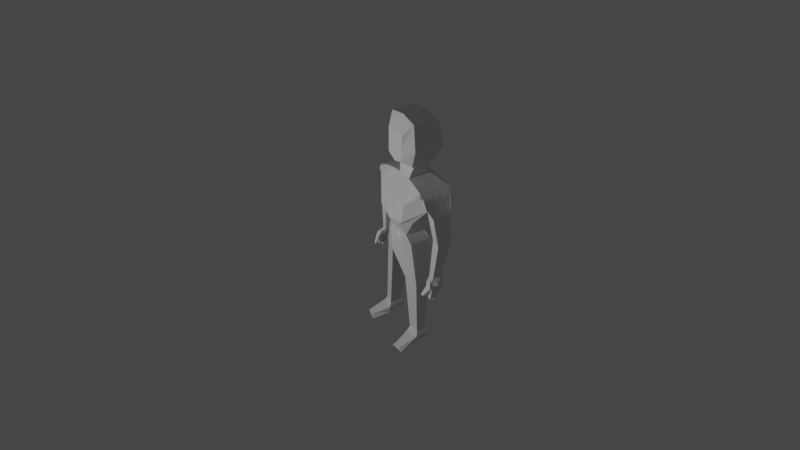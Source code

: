 # Source: base-model.blend  (saved by Blender 3.2.14; exported with 4.5.12 LTS)
import bpy
from mathutils import Matrix  # noqa: F401  (used for matrix-valued properties, if any)

bpy.ops.wm.read_factory_settings(use_empty=True)
scene = bpy.context.scene
scene.name = 'Scene'

# ---- collections
col_collection = bpy.data.collections.new('Collection'); scene.collection.children.link(col_collection)

# ---- materials (node trees are filled in below, after node groups)
mat_material = bpy.data.materials.new('Material')
mat_material.alpha_threshold = 0.0
mat_material.use_transparent_shadow = False
mat_material.line_color = (0.0, 0.0, 0.0, 1.0)

# ---- material node trees
mat_material.use_nodes = True; mat_material.node_tree.nodes.clear()
_N = mat_material.node_tree.nodes; _L = mat_material.node_tree.links
n0 = _N.new('ShaderNodeOutputMaterial'); n0.name = 'Material Output'; n0.location = (300, 300)
n1 = _N.new('ShaderNodeBsdfPrincipled'); n1.name = 'Principled BSDF'; n1.location = (10, 300)
n1.distribution = 'GGX'
n1.subsurface_method = 'RANDOM_WALK_SKIN'
n1.inputs[2].default_value = 0.4
n1.inputs[3].default_value = 1.45
n1.inputs[27].default_value = (0.0, 0.0, 0.0, 1.0)
n1.inputs[28].default_value = 1.0
_L.new(n1.outputs[0], n0.inputs[0])
n0.is_active_output = True

# ---- world
world_world = bpy.data.worlds.new('World'); scene.world = world_world
world_world.use_nodes = True; world_world.node_tree.nodes.clear()
_N = world_world.node_tree.nodes; _L = world_world.node_tree.links
n0 = _N.new('ShaderNodeOutputWorld'); n0.name = 'World Output'; n0.location = (300, 300)
n1 = _N.new('ShaderNodeBackground'); n1.name = 'Background'; n1.location = (10, 300)
n1.inputs[0].default_value = (0.05088, 0.05088, 0.05088, 1.0)
_L.new(n1.outputs[0], n0.inputs[0])
n0.is_active_output = True
world_world.color = (0.05088, 0.05088, 0.05088)
world_world.use_sun_shadow = False
world_world.sun_shadow_jitter_overblur = 0.0

# ---- cameras
cam_camera = bpy.data.cameras.new('Camera')
cam_camera.clip_end = 100.0
cam_camera.lens = 21.0
cam_camera.ortho_scale = 7.314

# ---- lights
light_light = bpy.data.lights.new('Light', 'POINT')
light_light.transmission_factor = 0.0
light_light.energy = 1000.0
light_light.shadow_soft_size = 0.1
light_light.shadow_maximum_resolution = 0.006
light_light.use_absolute_resolution = True

# ---- meshes
me_cube = bpy.data.meshes.new('Cube')
me_cube.from_pydata([(0.687, 0.1893, 0.3121), (0.7413, -0.3613, 0.2678), (0.0, -0.4553, 0.3902), (0.3914, 0.1926, -0.9997), (0.3926, -0.2558, -0.9949), (0.0, 0.3661, -1.312), (0.0, -0.471, -1.278), (0.5452, 0.1278, -2.021), (0.5374, -0.1935, -2.016), (0.2556, 0.2017, -2.034), (0.2564, -0.2439, -2.034), (0.6725, 0.1163, -3.722), (0.6725, -0.1554, -3.722), (0.388, 0.1708, -3.726), (0.388, -0.2098, -3.726), (0.6941, 0.09351, 0.02768), (0.0, -0.4903, -0.4136), (0.709, -0.2933, 0.03339), (0.0, 0.3899, -0.3598), (0.7702, 0.1893, 0.1683), (0.7816, -0.3837, 0.1745), (0.8785, 0.09351, -0.03078), (0.8852, -0.2887, -0.03089), (0.8209, 0.02187, -1.569), (0.8052, -0.1571, -1.542), (0.9247, 0.01096, -1.58), (0.9488, -0.1568, -1.565), (0.901, 0.08766, -1.759), (0.858, -0.2529, -1.739), (1.015, 0.08548, -1.765), (0.9303, -0.2537, -1.784), (0.6753, 0.1163, -3.909), (0.6753, -0.1554, -3.909), (0.3908, 0.1708, -3.913), (0.3908, -0.2098, -3.913), (0.6526, 0.5834, -3.813), (0.5098, 0.6107, -3.815), (0.7262, 0.5699, -3.908), (0.4417, 0.6243, -3.912), (0.6084, -0.4347, 0.3429), (0.1946, 0.3146, -0.9038), (0.2003, -0.3684, -0.9007), (0.4153, 0.1698, -2.035), (0.4163, -0.2121, -2.035), (0.5303, 0.1436, -3.724), (0.5303, -0.1826, -3.724), (0.3531, 0.4103, -0.3282), (0.533, 0.1436, -3.911), (0.533, -0.1826, -3.911), (0.5812, 0.5971, -3.814), (0.584, 0.5971, -3.91), (0.2124, -0.4454, 0.3824), (0.07153, 0.3431, -0.9193), (0.3354, 0.1858, -2.035), (0.4592, 0.1572, -3.725), (0.08706, -0.4556, -0.3964), (0.4619, 0.1572, -3.912), (0.5455, 0.6039, -3.815), (0.5129, 0.6107, -3.911), (0.07682, -0.3969, -0.9164), (0.3363, -0.228, -2.034), (0.4592, -0.1962, -3.725), (0.07153, 0.4296, -0.3823), (0.4619, -0.1962, -3.912), (0.6304, -0.1259, -3.592), (0.6304, 0.08682, -3.592), (0.4077, 0.1294, -3.595), (0.4077, -0.1685, -3.595), (0.519, -0.1472, -3.594), (0.519, 0.1081, -3.594), (0.4633, 0.1188, -3.595), (0.4633, -0.1578, -3.595), (0.2734, 0.241, -0.7848), (0.4222, 0.2043, -0.3918), (0.3217, -0.1658, -0.784), (0.4601, -0.3578, -0.3713), (0.0, 0.4164, -0.453), (0.0, 0.3151, -0.7187), (0.0, -0.218, -0.7557), (0.1342, 0.2721, -0.7762), (0.2449, 0.377, -0.4621), (0.1861, -0.4332, -0.3368), (0.1313, -0.1913, -0.7822), (0.07153, 0.4058, -0.51), (0.07153, 0.2778, -0.7658), (0.03978, -0.2047, -0.7719), (0.0, -0.294, 0.4314), (0.3455, -0.3505, 0.4252), (0.336, 0.238, 0.3284), (0.1441, -0.2898, 0.4278), (0.1434, 0.1379, 0.426), (0.0, 0.1999, 0.719), (0.0, -0.3982, 0.8137), (0.0, -0.5327, 1.126), (0.3188, -0.2586, 0.8121), (0.3192, 0.1999, 0.8123), (0.3892, -0.393, 1.126), (0.3892, 0.1999, 1.126), (0.0, -0.4725, 1.401), (0.0, 0.1999, 1.674), (0.3172, -0.338, 1.476), (0.3172, 0.1999, 1.609), (0.0, 0.3491, 0.8226), (0.0, 0.3491, 1.134), (0.1946, 0.3491, 0.917), (0.1946, 0.3491, 1.134), (0.0, 0.3491, 1.408), (0.1946, 0.3491, 1.408), (0.0, 0.08579, 0.6818), (0.2098, -0.2268, 0.6786), (0.2096, 0.08579, 0.6785), (0.0, -0.2695, 0.6819), (0.9415, 0.09925, -1.634), (0.8589, 0.1131, -1.616), (0.936, -0.2468, -1.676), (0.8515, -0.2489, -1.628), (0.9881, 0.02904, -1.727), (0.8729, 0.03281, -1.722), (0.8724, -0.06863, -1.725), (0.8425, -0.1696, -1.726), (0.8901, 0.134, -1.72), (0.8296, -0.2709, -1.727), (0.9413, -0.2732, -1.763), (1.0, 0.1298, -1.723), (1.01, -0.2795, -0.6489), (0.7985, -0.2718, -0.6202), (0.8189, 0.007735, -0.6106), (0.9932, 0.01646, -0.6545), (0.696, 0.05168, 0.2986), (0.7081, -0.08597, 0.2867), (0.7232, -0.2236, 0.2765), (0.0, 0.1568, -1.307), (0.0, -0.05243, -1.299), (0.0, -0.2617, -1.29), (0.3865, -0.1437, -0.9992), (0.3841, -0.03161, -1.002), (0.3858, 0.08051, -1.002), (0.2544, 0.0903, -2.035), (0.2541, -0.02111, -2.035), (0.2548, -0.1325, -2.034), (0.5381, -0.1132, -2.018), (0.5396, -0.03284, -2.019), (0.5419, 0.04748, -2.02), (0.388, 0.07563, -3.726), (0.388, -0.01952, -3.726), (0.388, -0.1147, -3.726), (0.6725, -0.08746, -3.722), (0.6725, -0.01952, -3.722), (0.6725, 0.04841, -3.722), (0.6953, 0.03089, 0.02915), (0.6982, -0.1005, 0.03059), (0.7028, -0.2318, 0.032), (0.7674, 0.04607, 0.1668), (0.7685, -0.0972, 0.1674), (0.7734, -0.2405, 0.17), (0.8777, -0.002041, -0.03076), (0.8786, -0.09759, -0.03078), (0.8811, -0.1931, -0.03082), (0.9302, -0.03098, -1.576), (0.936, -0.07292, -1.573), (0.8979, 0.01759, -1.738), (0.9083, -0.07151, -1.74), (0.8856, -0.1681, -1.739), (0.9894, 0.01613, -1.746), (0.9666, -0.07224, -1.748), (0.947, -0.1687, -1.751), (0.3908, 0.07563, -3.913), (0.3908, -0.01952, -3.913), (0.3908, -0.1147, -3.913), (0.6753, -0.08746, -3.909), (0.6753, -0.01952, -3.909), (0.6753, 0.04841, -3.909), (0.533, 0.06202, -3.911), (0.533, -0.01952, -3.911), (0.533, -0.1011, -3.911), (0.5666, -0.02964, 0.3542), (0.5848, -0.2322, 0.3471), (0.4619, 0.06882, -3.912), (0.4619, -0.01952, -3.912), (0.4619, -0.1079, -3.912), (0.4077, 0.05495, -3.595), (0.4077, -0.01952, -3.595), (0.4077, -0.094, -3.595), (0.6304, -0.0727, -3.592), (0.6304, -0.01952, -3.592), (0.6304, 0.03365, -3.592), (0.3033, -0.0641, -0.7902), (0.2894, 0.03761, -0.7921), (0.2795, 0.1393, -0.7902), (0.4235, 0.0638, -0.3911), (0.4304, -0.07674, -0.3874), (0.4428, -0.2173, -0.3807), (0.3336, 0.1649, 0.4285), (0.3344, -0.006912, 0.4257), (0.3384, -0.1787, 0.4246), (0.3892, -0.2448, 1.126), (0.3892, -0.09655, 1.126), (0.3892, 0.05169, 1.126), (0.3183, -0.1439, 0.8118), (0.3182, -0.02932, 0.8118), (0.3185, 0.0853, 0.8119), (0.142, 0.03099, 0.4256), (0.1417, -0.07594, 0.4258), (0.1424, -0.1829, 0.4265), (0.0, -0.3649, 1.549), (0.0, -0.1664, 1.674), (0.0, 0.01677, 1.674), (0.3172, -0.2509, 1.596), (0.3172, -0.09655, 1.609), (0.3172, 0.05169, 1.609), (0.2093, -0.1486, 0.6783), (0.2091, -0.07048, 0.6782), (0.2092, 0.007653, 0.6783), (0.9746, -0.1492, -2.058), (0.985, -0.08328, -2.055), (0.8415, 0.02233, -1.617), (0.8255, -0.06844, -1.617), (0.8111, -0.1592, -1.618), (0.9878, -0.1595, -1.656), (0.971, -0.07325, -1.649), (0.9556, 0.013, -1.642), (0.9425, -0.1149, -1.569), (0.8162, -0.02284, -1.563), (0.8119, -0.0676, -1.556), (0.8083, -0.1124, -1.549), (0.8135, -0.06215, -0.6102), (0.8101, -0.132, -0.6092), (0.8085, -0.2019, -0.6076), (1.003, -0.2055, -0.6512), (0.9977, -0.1315, -0.653), (0.9944, -0.05753, -0.6541), (0.8859, -0.1482, -2.047), (0.9103, -0.0823, -2.047), (1.024, -0.0717, -1.73), (0.9686, -0.1724, -1.732), (0.8801, 0.211, -1.959), (0.9357, 0.21, -1.962), (0.8758, 0.2471, -1.933), (0.9297, 0.2451, -1.935), (0.8654, -0.248, -1.958), (0.9528, -0.2488, -1.97), (0.8764, -0.1879, -1.957), (0.9619, -0.1888, -1.968), (0.9226, 0.02349, -2.11), (0.922, -0.04477, -2.112), (1.006, 0.02217, -2.118), (0.9954, -0.04578, -2.12), (0.9424, 0.1135, -2.039), (1.022, 0.112, -2.045), (0.93, 0.04279, -2.04), (1.012, 0.04143, -2.048), (0.583, 0.1096, -2.718), (0.3231, 0.1696, -2.727), (0.5786, -0.1635, -2.715), (0.3235, -0.2105, -2.727), (0.4619, -0.1833, -2.727), (0.4613, 0.1425, -2.727), (0.3922, 0.156, -2.727), (0.3927, -0.1969, -2.727), (0.5812, 0.04134, -2.718), (0.5799, -0.02693, -2.717), (0.579, -0.0952, -2.716), (0.3227, -0.1154, -2.727), (0.3222, -0.02041, -2.727), (0.3224, 0.07461, -2.727), (0.0, 0.1426, 0.4304), (-4.657e-10, 0.4024, 0.1076), (0.3763, 0.3981, 0.1043), (0.5542, 0.1729, 0.3646), (0.6153, 0.238, 0.3284), (0.1742, 0.4173, 0.104)], [], [(55, 51, 2, 16), (80, 46, 15, 73), (130, 1, 20, 154), (59, 6, 10, 60), (79, 72, 3, 40), (183, 64, 12, 146), (131, 5, 9, 137), (134, 4, 8, 140), (40, 3, 7, 42), (146, 12, 32, 169), (69, 65, 11, 44), (71, 67, 14, 61), (180, 66, 13, 143), (75, 17, 81), (186, 74, 4, 134), (83, 62, 46, 80), (157, 154, 20, 22), (1, 17, 22, 20), (15, 0, 19, 21), (123, 29, 236, 238), (234, 122, 30, 165), (122, 121, 28, 30), (117, 120, 27, 160), (174, 169, 32, 48), (44, 11, 35, 49), (61, 14, 34, 63), (143, 13, 33, 166), (49, 35, 37, 50), (11, 31, 37, 35), (56, 33, 38, 58), (33, 13, 36, 38), (31, 47, 50, 37), (57, 49, 50, 58), (12, 45, 48, 32), (54, 44, 49, 57), (179, 174, 48, 63), (74, 82, 41, 4), (84, 79, 40, 52), (64, 68, 45, 12), (70, 69, 44, 54), (52, 40, 42, 53), (76, 18, 62, 83), (4, 41, 43, 8), (268, 88, 192), (82, 85, 59, 41), (17, 1, 39, 81), (130, 176, 39, 1), (0, 269, 268, 128), (85, 78, 6, 59), (5, 52, 53, 9), (66, 70, 54, 13), (77, 84, 52, 5), (168, 179, 63, 34), (13, 54, 57, 36), (36, 57, 58, 38), (47, 56, 58, 50), (45, 61, 63, 48), (68, 71, 61, 45), (41, 59, 60, 43), (81, 39, 51, 55), (255, 258, 71, 68), (252, 257, 70, 66), (257, 256, 69, 70), (253, 255, 68, 64), (264, 252, 66, 180), (258, 254, 67, 71), (256, 251, 65, 69), (261, 253, 64, 183), (84, 77, 76, 83), (82, 74, 75, 81), (188, 72, 73, 189), (72, 79, 80, 73), (85, 82, 81, 55), (79, 84, 83, 80), (78, 85, 55, 16), (191, 151, 17, 75), (203, 89, 87, 194), (95, 91, 102, 104), (62, 270, 267, 46), (51, 39, 87, 89), (2, 51, 89, 86), (212, 201, 90, 110), (200, 95, 97, 197), (110, 108, 91, 95), (99, 101, 107, 106), (111, 109, 94, 92), (92, 94, 96, 93), (209, 101, 99, 206), (93, 96, 100, 98), (197, 97, 101, 209), (105, 103, 106, 107), (104, 102, 103, 105), (97, 95, 104, 105), (101, 97, 105, 107), (86, 89, 109, 111), (90, 265, 108, 110), (200, 212, 110, 95), (222, 23, 113, 215), (26, 24, 115, 114), (221, 26, 114, 218), (114, 115, 121, 122), (216, 215, 117, 118), (215, 113, 120, 117), (115, 217, 119, 121), (217, 216, 118, 119), (23, 25, 112, 113), (112, 220, 116, 123), (220, 219, 233, 116), (219, 218, 234, 233), (228, 124, 26, 221), (126, 127, 25, 23), (225, 126, 23, 222), (124, 125, 24, 26), (125, 227, 224, 24), (227, 226, 223, 224), (226, 225, 222, 223), (127, 230, 158, 25), (230, 229, 159, 158), (229, 228, 221, 159), (25, 158, 220, 112), (158, 159, 219, 220), (159, 221, 218, 219), (24, 224, 217, 115), (224, 223, 216, 217), (223, 222, 215, 216), (231, 232, 214, 213), (161, 164, 214, 232), (165, 162, 231, 213), (164, 165, 213, 214), (162, 161, 232, 231), (94, 109, 210, 198), (198, 210, 211, 199), (199, 211, 212, 200), (96, 195, 207, 100), (195, 196, 208, 207), (196, 197, 209, 208), (100, 207, 204, 98), (207, 208, 205, 204), (208, 209, 206, 205), (94, 198, 195, 96), (198, 199, 196, 195), (199, 200, 197, 196), (109, 89, 203, 210), (210, 203, 202, 211), (211, 202, 201, 212), (90, 201, 192, 88), (201, 202, 193, 192), (202, 203, 194, 193), (73, 15, 149, 189), (189, 149, 150, 190), (190, 150, 151, 191), (74, 186, 191, 75), (186, 187, 190, 191), (187, 188, 189, 190), (251, 259, 185, 65), (259, 260, 184, 185), (260, 261, 183, 184), (254, 262, 182, 67), (262, 263, 181, 182), (263, 264, 180, 181), (33, 56, 177, 166), (166, 177, 178, 167), (167, 178, 179, 168), (39, 176, 194, 87), (176, 175, 193, 194), (175, 268, 192, 193), (46, 267, 269, 0, 15), (128, 268, 175, 129), (129, 175, 176, 130), (56, 47, 172, 177), (177, 172, 173, 178), (178, 173, 174, 179), (14, 145, 168, 34), (145, 144, 167, 168), (144, 143, 166, 167), (47, 31, 171, 172), (172, 171, 170, 173), (173, 170, 169, 174), (121, 119, 162, 28), (119, 118, 161, 162), (118, 117, 160, 161), (123, 116, 163, 29), (116, 233, 164, 163), (233, 234, 165, 164), (21, 19, 152, 155), (155, 152, 153, 156), (156, 153, 154, 157), (72, 188, 136, 3), (188, 187, 135, 136), (187, 186, 134, 135), (67, 182, 145, 14), (182, 181, 144, 145), (181, 180, 143, 144), (11, 148, 171, 31), (148, 147, 170, 171), (147, 146, 169, 170), (3, 136, 142, 7), (136, 135, 141, 142), (135, 134, 140, 141), (6, 133, 139, 10), (133, 132, 138, 139), (132, 131, 137, 138), (65, 185, 148, 11), (185, 184, 147, 148), (184, 183, 146, 147), (0, 128, 152, 19), (128, 129, 153, 152), (129, 130, 154, 153), (218, 114, 122, 234), (113, 112, 123, 120), (237, 238, 236, 235), (27, 120, 237, 235), (29, 27, 235, 236), (120, 123, 238, 237), (162, 165, 242, 241), (239, 241, 242, 240), (165, 30, 240, 242), (30, 28, 239, 240), (28, 162, 241, 239), (163, 164, 246, 245), (244, 243, 245, 246), (160, 163, 245, 243), (164, 161, 244, 246), (161, 160, 243, 244), (163, 160, 249, 250), (248, 250, 249, 247), (160, 27, 247, 249), (27, 29, 248, 247), (29, 163, 250, 248), (138, 137, 264, 263), (139, 138, 263, 262), (10, 139, 262, 254), (141, 140, 261, 260), (142, 141, 260, 259), (7, 142, 259, 251), (140, 8, 253, 261), (42, 7, 251, 256), (60, 10, 254, 258), (137, 9, 252, 264), (8, 43, 255, 253), (53, 42, 256, 257), (9, 53, 257, 252), (43, 60, 258, 255), (149, 15, 126, 225), (15, 21, 127, 126), (150, 149, 225, 226), (151, 150, 226, 227), (17, 151, 227, 125), (22, 17, 125, 124), (230, 127, 21, 155), (155, 156, 229, 230), (156, 157, 228, 229), (157, 22, 124, 228), (267, 88, 268, 269), (90, 88, 267, 270), (265, 90, 270, 266), (18, 266, 270, 62)])
_uv = me_cube.uv_layers.new(name='UVMap')
_uv.uv.foreach_set('vector', [0.4278, 0.9375, 0.625, 0.9375, 0.625, 1.0, 0.4278, 1.0, 0.4064, 0.375, 0.4278, 0.375, 0.4278, 0.5, 0.4221, 0.5, 0.625, 0.6875, 0.625, 0.75, 0.625, 0.75, 0.625, 0.6875, 0.375, 0.9375, 0.375, 1.0, 0.375, 1.0, 0.375, 0.9375, 0.375, 0.375, 0.375, 0.5, 0.375, 0.5, 0.375, 0.375, 0.375, 0.6875, 0.375, 0.75, 0.375, 0.75, 0.375, 0.6875, 0.0, 0.0, 0.0, 0.0, 0.0, 0.0, 0.0, 0.0, 0.375, 0.6875, 0.375, 0.75, 0.375, 0.75, 0.375, 0.6875, 0.375, 0.375, 0.375, 0.5, 0.375, 0.5, 0.375, 0.375, 0.375, 0.6875, 0.375, 0.75, 0.375, 0.75, 0.375, 0.6875, 0.375, 0.375, 0.375, 0.5, 0.375, 0.5, 0.375, 0.375, 0.375, 0.9375, 0.375, 1.0, 0.375, 1.0, 0.375, 0.9375, 0.0, 0.0, 0.0, 0.0, 0.0, 0.0, 0.0, 0.0, 0.4326, 0.748, 0.4278, 0.75, 0.4272, 0.875, 0.375, 0.6875, 0.375, 0.75, 0.375, 0.75, 0.375, 0.6875, 0.4077, 0.3125, 0.4278, 0.3125, 0.4278, 0.375, 0.4064, 0.375, 0.4278, 0.6875, 0.625, 0.6875, 0.625, 0.75, 0.4278, 0.75, 0.625, 0.75, 0.4278, 0.75, 0.4278, 0.75, 0.625, 0.75, 0.4278, 0.5, 0.625, 0.5, 0.625, 0.5, 0.4278, 0.5, 0.4278, 0.5, 0.4278, 0.5, 0.4278, 0.5, 0.4278, 0.5, 0.4278, 0.6875, 0.4278, 0.75, 0.4278, 0.75, 0.4278, 0.6875, 0.4278, 0.75, 0.4278, 0.75, 0.4278, 0.75, 0.4278, 0.75, 0.4278, 0.5625, 0.4278, 0.5, 0.4278, 0.5, 0.4278, 0.5625, 0.25, 0.6875, 0.375, 0.6875, 0.375, 0.75, 0.25, 0.75, 0.375, 0.375, 0.375, 0.5, 0.375, 0.5, 0.375, 0.375, 0.375, 0.9375, 0.375, 1.0, 0.375, 1.0, 0.375, 0.9375, 0.0, 0.0, 0.0, 0.0, 0.0, 0.0, 0.0, 0.0, 0.375, 0.375, 0.375, 0.5, 0.375, 0.5, 0.375, 0.375, 0.375, 0.5, 0.375, 0.5, 0.375, 0.5, 0.375, 0.5, 0.1875, 0.5, 0.125, 0.5, 0.125, 0.5, 0.1875, 0.5, 0.0, 0.0, 0.0, 0.0, 0.0, 0.0, 0.0, 0.0, 0.375, 0.5, 0.25, 0.5, 0.25, 0.5, 0.375, 0.5, 0.375, 0.3125, 0.375, 0.375, 0.375, 0.375, 0.375, 0.3125, 0.375, 0.75, 0.375, 0.875, 0.375, 0.875, 0.375, 0.75, 0.375, 0.3125, 0.375, 0.375, 0.375, 0.375, 0.375, 0.3125, 0.1875, 0.6875, 0.25, 0.6875, 0.25, 0.75, 0.1875, 0.75, 0.375, 0.75, 0.375, 0.875, 0.375, 0.875, 0.375, 0.75, 0.375, 0.3125, 0.375, 0.375, 0.375, 0.375, 0.375, 0.3125, 0.375, 0.75, 0.375, 0.875, 0.375, 0.875, 0.375, 0.75, 0.375, 0.3125, 0.375, 0.375, 0.375, 0.375, 0.375, 0.3125, 0.375, 0.3125, 0.375, 0.375, 0.375, 0.375, 0.375, 0.3125, 0.4119, 0.25, 0.4278, 0.25, 0.4278, 0.3125, 0.4077, 0.3125, 0.375, 0.75, 0.375, 0.875, 0.375, 0.875, 0.375, 0.75, 0.75, 0.5625, 0.75, 0.5, 0.75, 0.5625, 0.375, 0.875, 0.375, 0.9375, 0.375, 0.9375, 0.375, 0.875, 0.4278, 0.75, 0.625, 0.75, 0.625, 0.875, 0.4278, 0.875, 0.625, 0.6875, 0.75, 0.6875, 0.75, 0.75, 0.625, 0.75, 0.625, 0.5, 0.6553, 0.5, 0.75, 0.5625, 0.625, 0.5625, 0.375, 0.9375, 0.375, 1.0, 0.375, 1.0, 0.375, 0.9375, 0.375, 0.25, 0.375, 0.3125, 0.375, 0.3125, 0.375, 0.25, 0.375, 0.25, 0.375, 0.3125, 0.375, 0.3125, 0.375, 0.25, 0.375, 0.25, 0.375, 0.3125, 0.375, 0.3125, 0.375, 0.25, 0.125, 0.6875, 0.1875, 0.6875, 0.1875, 0.75, 0.125, 0.75, 0.375, 0.25, 0.375, 0.3125, 0.375, 0.3125, 0.375, 0.25, 0.375, 0.25, 0.375, 0.3125, 0.375, 0.3125, 0.375, 0.25, 0.25, 0.5, 0.1875, 0.5, 0.1875, 0.5, 0.25, 0.5, 0.375, 0.875, 0.375, 0.9375, 0.375, 0.9375, 0.375, 0.875, 0.375, 0.875, 0.375, 0.9375, 0.375, 0.9375, 0.375, 0.875, 0.375, 0.875, 0.375, 0.9375, 0.375, 0.9375, 0.375, 0.875, 0.4278, 0.875, 0.625, 0.875, 0.625, 0.9375, 0.4278, 0.9375, 0.375, 0.875, 0.375, 0.9375, 0.375, 0.9375, 0.375, 0.875, 0.375, 0.25, 0.375, 0.3125, 0.375, 0.3125, 0.375, 0.25, 0.375, 0.3125, 0.375, 0.375, 0.375, 0.375, 0.375, 0.3125, 0.375, 0.75, 0.375, 0.875, 0.375, 0.875, 0.375, 0.75, 0.0, 0.0, 0.0, 0.0, 0.0, 0.0, 0.0, 0.0, 0.375, 0.9375, 0.375, 1.0, 0.375, 1.0, 0.375, 0.9375, 0.375, 0.375, 0.375, 0.5, 0.375, 0.5, 0.375, 0.375, 0.375, 0.6875, 0.375, 0.75, 0.375, 0.75, 0.375, 0.6875, 0.375, 0.3125, 0.375, 0.25, 0.4119, 0.25, 0.4077, 0.3125, 0.375, 0.875, 0.375, 0.75, 0.4326, 0.748, 0.4272, 0.875, 0.375, 0.5625, 0.375, 0.5, 0.4221, 0.5, 0.4247, 0.5632, 0.375, 0.5, 0.375, 0.375, 0.4064, 0.375, 0.4221, 0.5, 0.375, 0.9375, 0.375, 0.875, 0.4272, 0.875, 0.4238, 0.9375, 0.375, 0.375, 0.375, 0.3125, 0.4077, 0.3125, 0.4064, 0.375, 0.375, 1.0, 0.375, 0.9375, 0.4238, 0.9375, 0.4195, 1.0, 0.4298, 0.6897, 0.4278, 0.6875, 0.4278, 0.75, 0.4324, 0.753, 0.625, 0.7812, 0.625, 0.9375, 0.625, 0.875, 0.6562, 0.7812, 0.625, 0.3125, 0.625, 0.25, 0.625, 0.25, 0.625, 0.3125, 0.4278, 0.3125, 0.5537, 0.3125, 0.5483, 0.375, 0.4278, 0.375, 0.625, 0.9375, 0.625, 0.875, 0.625, 0.875, 0.625, 0.9375, 0.625, 1.0, 0.625, 0.9375, 0.625, 0.9375, 0.625, 1.0, 0.625, 0.4711, 0.625, 0.4688, 0.625, 0.3125, 0.625, 0.3125, 0.625, 0.4735, 0.625, 0.3125, 0.625, 0.3125, 0.625, 0.4735, 0.625, 0.3125, 0.625, 0.25, 0.625, 0.25, 0.625, 0.3125, 0.625, 0.25, 0.625, 0.3125, 0.625, 0.3125, 0.625, 0.25, 0.625, 1.0, 0.625, 0.947, 0.625, 0.9566, 0.625, 1.0, 0.625, 1.0, 0.625, 0.9566, 0.625, 0.9566, 0.625, 1.0, 0.625, 0.4735, 0.625, 0.3125, 0.625, 0.25, 0.625, 0.4375, 0.625, 1.0, 0.625, 0.9566, 0.625, 0.9566, 0.625, 1.0, 0.625, 0.4735, 0.625, 0.3125, 0.625, 0.3125, 0.625, 0.4735, 0.625, 0.3125, 0.625, 0.25, 0.625, 0.25, 0.625, 0.3125, 0.625, 0.3125, 0.625, 0.25, 0.625, 0.25, 0.625, 0.3125, 0.625, 0.3125, 0.625, 0.3125, 0.625, 0.3125, 0.625, 0.3125, 0.625, 0.3125, 0.625, 0.3125, 0.625, 0.3125, 0.625, 0.3125, 0.625, 1.0, 0.625, 0.9375, 0.625, 0.947, 0.625, 1.0, 0.625, 0.3125, 0.625, 0.25, 0.625, 0.25, 0.625, 0.3125, 0.625, 0.4735, 0.625, 0.4711, 0.625, 0.3125, 0.625, 0.3125, 0.4278, 0.5625, 0.4278, 0.5, 0.4278, 0.5, 0.4278, 0.5625, 0.4278, 0.75, 0.4278, 0.75, 0.4278, 0.75, 0.4278, 0.75, 0.4278, 0.6875, 0.4278, 0.75, 0.4278, 0.75, 0.4278, 0.6875, 0.4278, 0.75, 0.4278, 0.75, 0.4278, 0.75, 0.4278, 0.75, 0.4278, 0.625, 0.4278, 0.5625, 0.4278, 0.5625, 0.4278, 0.625, 0.4278, 0.5625, 0.4278, 0.5, 0.4278, 0.5, 0.4278, 0.5625, 0.4278, 0.75, 0.4278, 0.6875, 0.4278, 0.6875, 0.4278, 0.75, 0.4278, 0.6875, 0.4278, 0.625, 0.4278, 0.625, 0.4278, 0.6875, 0.4278, 0.5, 0.4278, 0.5, 0.4278, 0.5, 0.4278, 0.5, 0.4278, 0.5, 0.4278, 0.5625, 0.4278, 0.5625, 0.4278, 0.5, 0.4278, 0.5625, 0.4278, 0.625, 0.4278, 0.625, 0.4278, 0.5625, 0.4278, 0.625, 0.4278, 0.6875, 0.4278, 0.6875, 0.4278, 0.625, 0.4278, 0.6875, 0.4278, 0.75, 0.4278, 0.75, 0.4278, 0.6875, 0.4278, 0.5, 0.4278, 0.5, 0.4278, 0.5, 0.4278, 0.5, 0.4278, 0.5625, 0.4278, 0.5, 0.4278, 0.5, 0.4278, 0.5625, 0.4278, 0.75, 0.4278, 0.75, 0.4278, 0.75, 0.4278, 0.75, 0.4278, 0.75, 0.4278, 0.6875, 0.4278, 0.6875, 0.4278, 0.75, 0.4278, 0.6875, 0.4278, 0.625, 0.4278, 0.625, 0.4278, 0.6875, 0.4278, 0.625, 0.4278, 0.5625, 0.4278, 0.5625, 0.4278, 0.625, 0.4278, 0.5, 0.4278, 0.5625, 0.4278, 0.5625, 0.4278, 0.5, 0.4278, 0.5625, 0.4278, 0.625, 0.4278, 0.625, 0.4278, 0.5625, 0.4278, 0.625, 0.4278, 0.6875, 0.4278, 0.6875, 0.4278, 0.625, 0.4278, 0.5, 0.4278, 0.5625, 0.4278, 0.5625, 0.4278, 0.5, 0.4278, 0.5625, 0.4278, 0.625, 0.4278, 0.625, 0.4278, 0.5625, 0.4278, 0.625, 0.4278, 0.6875, 0.4278, 0.6875, 0.4278, 0.625, 0.4278, 0.75, 0.4278, 0.6875, 0.4278, 0.6875, 0.4278, 0.75, 0.4278, 0.6875, 0.4278, 0.625, 0.4278, 0.625, 0.4278, 0.6875, 0.4278, 0.625, 0.4278, 0.5625, 0.4278, 0.5625, 0.4278, 0.625, 0.4278, 0.6875, 0.4278, 0.625, 0.4278, 0.625, 0.4278, 0.6875, 0.0, 0.0, 0.0, 0.0, 0.0, 0.0, 0.0, 0.0, 0.4278, 0.6875, 0.4278, 0.6875, 0.4278, 0.6875, 0.4278, 0.6875, 0.4278, 0.625, 0.4278, 0.6875, 0.4278, 0.6875, 0.4278, 0.625, 0.4278, 0.6875, 0.4278, 0.625, 0.4278, 0.625, 0.4278, 0.6875, 0.625, 0.9566, 0.625, 0.947, 0.625, 0.7884, 0.625, 0.7956, 0.625, 0.7956, 0.625, 0.7884, 0.625, 0.6298, 0.625, 0.6345, 0.625, 0.6345, 0.625, 0.6298, 0.625, 0.4711, 0.625, 0.4735, 0.625, 0.9566, 0.625, 0.7956, 0.625, 0.7956, 0.625, 0.9566, 0.625, 0.7956, 0.625, 0.6345, 0.625, 0.6345, 0.625, 0.7956, 0.625, 0.6345, 0.625, 0.4735, 0.625, 0.4735, 0.625, 0.6345, 0.625, 0.9566, 0.625, 0.7956, 0.625, 0.8125, 0.625, 1.0, 0.625, 0.7956, 0.625, 0.6345, 0.625, 0.625, 0.625, 0.8125, 0.625, 0.6345, 0.625, 0.4735, 0.625, 0.4375, 0.625, 0.625, 0.625, 0.9566, 0.625, 0.7956, 0.625, 0.7956, 0.625, 0.9566, 0.625, 0.7956, 0.625, 0.6345, 0.625, 0.6345, 0.625, 0.7956, 0.625, 0.6345, 0.625, 0.4735, 0.625, 0.4735, 0.625, 0.6345, 0.625, 0.947, 0.625, 0.9375, 0.625, 0.7812, 0.625, 0.7884, 0.625, 0.7884, 0.625, 0.7812, 0.625, 0.625, 0.625, 0.6298, 0.625, 0.6298, 0.625, 0.625, 0.625, 0.4688, 0.625, 0.4711, 0.625, 0.3125, 0.625, 0.4688, 0.7188, 0.5938, 0.75, 0.5, 0.625, 0.4688, 0.625, 0.625, 0.6875, 0.6875, 0.7188, 0.5938, 0.625, 0.625, 0.625, 0.7812, 0.6562, 0.7812, 0.6875, 0.6875, 0.4221, 0.5, 0.4278, 0.5, 0.4278, 0.5625, 0.4247, 0.5632, 0.4247, 0.5632, 0.4278, 0.5625, 0.4278, 0.625, 0.4272, 0.6265, 0.4272, 0.6265, 0.4278, 0.625, 0.4278, 0.6875, 0.4298, 0.6897, 0.375, 0.75, 0.375, 0.6875, 0.4298, 0.6897, 0.4324, 0.753, 0.375, 0.6875, 0.375, 0.625, 0.4272, 0.6265, 0.4298, 0.6897, 0.375, 0.625, 0.375, 0.5625, 0.4247, 0.5632, 0.4272, 0.6265, 0.375, 0.5, 0.375, 0.5625, 0.375, 0.5625, 0.375, 0.5, 0.375, 0.5625, 0.375, 0.625, 0.375, 0.625, 0.375, 0.5625, 0.375, 0.625, 0.375, 0.6875, 0.375, 0.6875, 0.375, 0.625, 0.0, 0.0, 0.0, 0.0, 0.0, 0.0, 0.0, 0.0, 0.0, 0.0, 0.0, 0.0, 0.0, 0.0, 0.0, 0.0, 0.0, 0.0, 0.0, 0.0, 0.0, 0.0, 0.0, 0.0, 0.125, 0.5, 0.1875, 0.5, 0.1875, 0.5625, 0.125, 0.5625, 0.125, 0.5625, 0.1875, 0.5625, 0.1875, 0.625, 0.125, 0.625, 0.125, 0.625, 0.1875, 0.625, 0.1875, 0.6875, 0.125, 0.6875, 0.75, 0.75, 0.75, 0.6875, 0.75, 0.6875, 0.75, 0.75, 0.75, 0.6875, 0.75, 0.625, 0.75, 0.625, 0.75, 0.6875, 0.75, 0.625, 0.75, 0.5625, 0.75, 0.5625, 0.75, 0.625, 0.4278, 0.375, 0.5483, 0.375, 0.625, 0.4697, 0.625, 0.5, 0.4278, 0.5, 0.625, 0.5625, 0.75, 0.5625, 0.75, 0.625, 0.625, 0.625, 0.625, 0.625, 0.75, 0.625, 0.75, 0.6875, 0.625, 0.6875, 0.1875, 0.5, 0.25, 0.5, 0.25, 0.5625, 0.1875, 0.5625, 0.1875, 0.5625, 0.25, 0.5625, 0.25, 0.625, 0.1875, 0.625, 0.1875, 0.625, 0.25, 0.625, 0.25, 0.6875, 0.1875, 0.6875, 0.0, 0.0, 0.0, 0.0, 0.0, 0.0, 0.0, 0.0, 0.0, 0.0, 0.0, 0.0, 0.0, 0.0, 0.0, 0.0, 0.0, 0.0, 0.0, 0.0, 0.0, 0.0, 0.0, 0.0, 0.25, 0.5, 0.375, 0.5, 0.375, 0.5625, 0.25, 0.5625, 0.25, 0.5625, 0.375, 0.5625, 0.375, 0.625, 0.25, 0.625, 0.25, 0.625, 0.375, 0.625, 0.375, 0.6875, 0.25, 0.6875, 0.4278, 0.75, 0.4278, 0.6875, 0.4278, 0.6875, 0.4278, 0.75, 0.4278, 0.6875, 0.4278, 0.625, 0.4278, 0.625, 0.4278, 0.6875, 0.4278, 0.625, 0.4278, 0.5625, 0.4278, 0.5625, 0.4278, 0.625, 0.4278, 0.5, 0.4278, 0.5625, 0.4278, 0.5625, 0.4278, 0.5, 0.4278, 0.5625, 0.4278, 0.625, 0.4278, 0.625, 0.4278, 0.5625, 0.4278, 0.625, 0.4278, 0.6875, 0.4278, 0.6875, 0.4278, 0.625, 0.4278, 0.5, 0.625, 0.5, 0.625, 0.5625, 0.4278, 0.5625, 0.4278, 0.5625, 0.625, 0.5625, 0.625, 0.625, 0.4278, 0.625, 0.4278, 0.625, 0.625, 0.625, 0.625, 0.6875, 0.4278, 0.6875, 0.375, 0.5, 0.375, 0.5625, 0.375, 0.5625, 0.375, 0.5, 0.375, 0.5625, 0.375, 0.625, 0.375, 0.625, 0.375, 0.5625, 0.375, 0.625, 0.375, 0.6875, 0.375, 0.6875, 0.375, 0.625, 0.0, 0.0, 0.0, 0.0, 0.0, 0.0, 0.0, 0.0, 0.0, 0.0, 0.0, 0.0, 0.0, 0.0, 0.0, 0.0, 0.0, 0.0, 0.0, 0.0, 0.0, 0.0, 0.0, 0.0, 0.375, 0.5, 0.375, 0.5625, 0.375, 0.5625, 0.375, 0.5, 0.375, 0.5625, 0.375, 0.625, 0.375, 0.625, 0.375, 0.5625, 0.375, 0.625, 0.375, 0.6875, 0.375, 0.6875, 0.375, 0.625, 0.375, 0.5, 0.375, 0.5625, 0.375, 0.5625, 0.375, 0.5, 0.375, 0.5625, 0.375, 0.625, 0.375, 0.625, 0.375, 0.5625, 0.375, 0.625, 0.375, 0.6875, 0.375, 0.6875, 0.375, 0.625, 0.0, 0.0, 0.0, 0.0, 0.0, 0.0, 0.0, 0.0, 0.0, 0.0, 0.0, 0.0, 0.0, 0.0, 0.0, 0.0, 0.0, 0.0, 0.0, 0.0, 0.0, 0.0, 0.0, 0.0, 0.375, 0.5, 0.375, 0.5625, 0.375, 0.5625, 0.375, 0.5, 0.375, 0.5625, 0.375, 0.625, 0.375, 0.625, 0.375, 0.5625, 0.375, 0.625, 0.375, 0.6875, 0.375, 0.6875, 0.375, 0.625, 0.625, 0.5, 0.625, 0.5625, 0.625, 0.5625, 0.625, 0.5, 0.625, 0.5625, 0.625, 0.625, 0.625, 0.625, 0.625, 0.5625, 0.625, 0.625, 0.625, 0.6875, 0.625, 0.6875, 0.625, 0.625, 0.4278, 0.6875, 0.4278, 0.75, 0.4278, 0.75, 0.4278, 0.6875, 0.4278, 0.5, 0.4278, 0.5, 0.4278, 0.5, 0.4278, 0.5, 0.4278, 0.5, 0.4278, 0.5, 0.4278, 0.5, 0.4278, 0.5, 0.4278, 0.5, 0.4278, 0.5, 0.4278, 0.5, 0.4278, 0.5, 0.4278, 0.5, 0.4278, 0.5, 0.4278, 0.5, 0.4278, 0.5, 0.4278, 0.5, 0.4278, 0.5, 0.4278, 0.5, 0.4278, 0.5, 0.4278, 0.6875, 0.4278, 0.6875, 0.4278, 0.6875, 0.4278, 0.6875, 0.4278, 0.75, 0.4278, 0.6875, 0.4278, 0.6875, 0.4278, 0.75, 0.4278, 0.6875, 0.4278, 0.75, 0.4278, 0.75, 0.4278, 0.6875, 0.4278, 0.75, 0.4278, 0.75, 0.4278, 0.75, 0.4278, 0.75, 0.4278, 0.75, 0.4278, 0.6875, 0.4278, 0.6875, 0.4278, 0.75, 0.4278, 0.5625, 0.4278, 0.625, 0.4278, 0.625, 0.4278, 0.5625, 0.0, 0.0, 0.4278, 0.5625, 0.4278, 0.5625, 0.0, 0.0, 0.0, 0.0, 0.0, 0.0, 0.0, 0.0, 0.0, 0.0, 0.0, 0.0, 0.0, 0.0, 0.0, 0.0, 0.0, 0.0, 0.4278, 0.625, 0.4278, 0.5625, 0.4278, 0.5625, 0.4278, 0.625, 0.0, 0.0, 0.0, 0.0, 0.0, 0.0, 0.0, 0.0, 0.4278, 0.5, 0.4278, 0.5625, 0.0, 0.0, 0.4278, 0.5, 0.4278, 0.5625, 0.4278, 0.5, 0.4278, 0.5, 0.4278, 0.5625, 0.4278, 0.5, 0.4278, 0.5, 0.4278, 0.5, 0.4278, 0.5, 0.4278, 0.5, 0.4278, 0.5625, 0.4278, 0.5625, 0.4278, 0.5, 0.0, 0.0, 0.0, 0.0, 0.0, 0.0, 0.0, 0.0, 0.0, 0.0, 0.0, 0.0, 0.0, 0.0, 0.0, 0.0, 0.0, 0.0, 0.0, 0.0, 0.0, 0.0, 0.0, 0.0, 0.375, 0.625, 0.375, 0.6875, 0.375, 0.6875, 0.375, 0.625, 0.375, 0.5625, 0.375, 0.625, 0.375, 0.625, 0.375, 0.5625, 0.375, 0.5, 0.375, 0.5625, 0.375, 0.5625, 0.375, 0.5, 0.375, 0.6875, 0.375, 0.75, 0.375, 0.75, 0.375, 0.6875, 0.375, 0.375, 0.375, 0.5, 0.375, 0.5, 0.375, 0.375, 0.375, 0.9375, 0.375, 1.0, 0.375, 1.0, 0.375, 0.9375, 0.0, 0.0, 0.0, 0.0, 0.0, 0.0, 0.0, 0.0, 0.375, 0.75, 0.375, 0.875, 0.375, 0.875, 0.375, 0.75, 0.375, 0.3125, 0.375, 0.375, 0.375, 0.375, 0.375, 0.3125, 0.375, 0.25, 0.375, 0.3125, 0.375, 0.3125, 0.375, 0.25, 0.375, 0.875, 0.375, 0.9375, 0.375, 0.9375, 0.375, 0.875, 0.4278, 0.5625, 0.4278, 0.5, 0.4278, 0.5, 0.4278, 0.5625, 0.4278, 0.5, 0.4278, 0.5, 0.4278, 0.5, 0.4278, 0.5, 0.4278, 0.625, 0.4278, 0.5625, 0.4278, 0.5625, 0.4278, 0.625, 0.4278, 0.6875, 0.4278, 0.625, 0.4278, 0.625, 0.4278, 0.6875, 0.4278, 0.75, 0.4278, 0.6875, 0.4278, 0.6875, 0.4278, 0.75, 0.4278, 0.75, 0.4278, 0.75, 0.4278, 0.75, 0.4278, 0.75, 0.4278, 0.5625, 0.4278, 0.5, 0.4278, 0.5, 0.4278, 0.5625, 0.4278, 0.5625, 0.4278, 0.625, 0.4278, 0.625, 0.4278, 0.5625, 0.4278, 0.625, 0.4278, 0.6875, 0.4278, 0.6875, 0.4278, 0.625, 0.4278, 0.6875, 0.4278, 0.75, 0.4278, 0.75, 0.4278, 0.6875, 0.5483, 0.375, 0.625, 0.3563, 0.625, 0.375, 0.6154, 0.375, 0.625, 0.3125, 0.625, 0.375, 0.5483, 0.375, 0.5537, 0.3125, 0.625, 0.25, 0.625, 0.3125, 0.5537, 0.3125, 0.5517, 0.25, 0.4278, 0.25, 0.5517, 0.25, 0.5537, 0.3125, 0.4278, 0.3125])
me_cube.materials.append(mat_material)
me_cube.use_mirror_vertex_groups = False
me_cube.update()
arm_armature = bpy.data.armatures.new('Armature')  # bones are not reproduced

# ---- objects
ob_cube = bpy.data.objects.new('Cube', me_cube)
ob_light = bpy.data.objects.new('Light', light_light)
ob_camera = bpy.data.objects.new('Camera', cam_camera)
ob_armature = bpy.data.objects.new('Armature', arm_armature)

# ---- transforms, parenting, visibility, modifiers, constraints
ob_cube.parent = ob_armature
ob_cube.matrix_parent_inverse = Matrix(((1.0, -0.0, 0.0, -0.0), (-0.0, 1.0, -0.0, 0.0), (0.0, -0.0, 1.0, -3.123), (-0.0, 0.0, -0.0, 1.0)))
ob_cube.location = (0.0, 0.0, 4.097)
ob_cube.rotation_euler = (0.0, -0.0, -3.142)
ob_cube.lock_rotations_4d = False
ob_cube.empty_display_type = 'ARROWS'
ob_cube.lineart.crease_threshold = 0.0
_vg = ob_cube.vertex_groups.new(name='Bone')
for _i, _w in zip([3, 4, 5, 6, 40, 41, 52, 59, 72, 73, 74, 75, 76, 77, 78, 79, 80, 81, 82, 83, 84, 85, 131, 132, 133, 134, 135, 136, 186, 187, 188, 189, 190, 191], [0.7853, 0.7579, 0.3521, 0.3843, 0.744, 0.6987, 0.6334, 0.5865, 0.2493, 0.0471, 0.1689, 0.01195, 0.02416, 0.413, 0.2721, 0.2191, 0.05453, 0.0229, 0.1517, 0.05567, 0.2939, 0.2112, 0.1297, 0.07732, 0.2156, 0.7828, 0.8007, 0.7996, 0.228, 0.3626, 0.3629, 0.0451, 0.03711, 0.02058]): _vg.add([_i], _w, 'REPLACE')
_vg = ob_cube.vertex_groups.new(name='Bone.001')
for _i, _w in zip([2, 3, 4, 6, 15, 16, 17, 18, 40, 41, 46, 51, 52, 55, 59, 62, 72, 73, 74, 75, 76, 77, 78, 79, 80, 81, 82, 83, 84, 85, 88, 134, 135, 136, 149, 150, 151, 186, 187, 188, 189, 190, 191, 265, 266, 267, 268, 269, 270], [0.08203, 0.07897, 0.1004, 0.02314, 0.06914, 0.6451, 0.03718, 0.6556, 0.07385, 0.1122, 0.3808, 0.06191, 0.03492, 0.6242, 0.1124, 0.6329, 0.7473, 0.7023, 0.7842, 0.6679, 0.8407, 0.8269, 0.6443, 0.8293, 0.8063, 0.7524, 0.8084, 0.8556, 0.8499, 0.7457, 0.01358, 0.09133, 0.08126, 0.07801, 0.08437, 0.076, 0.08427, 0.7326, 0.6116, 0.6193, 0.6866, 0.6869, 0.6673, 0.009826, 0.3216, 0.1608, 3.842e-06, 0.005068, 0.2964]): _vg.add([_i], _w, 'REPLACE')
_vg = ob_cube.vertex_groups.new(name='Bone.002')
for _i, _w in zip([0, 2, 16, 18, 39, 46, 51, 55, 62, 76, 86, 87, 88, 89, 90, 91, 92, 94, 95, 102, 104, 108, 109, 110, 111, 175, 176, 192, 193, 194, 198, 199, 200, 201, 202, 203, 210, 211, 212, 265, 266, 267, 268, 269, 270], [0.01477, 0.4165, 0.04473, 0.07997, 0.06066, 0.02314, 0.2113, 0.03368, 0.05512, 0.002802, 0.5607, 0.1929, 0.2392, 0.5578, 0.5678, 0.07524, 0.05209, 0.02783, 0.02714, 0.02542, 0.001746, 0.1652, 0.1387, 0.1332, 0.1594, 0.05784, 0.04413, 0.2544, 0.2433, 0.2193, 0.02274, 0.02324, 0.0234, 0.6011, 0.6509, 0.6, 0.1322, 0.1322, 0.1315, 0.5736, 0.2981, 0.07111, 0.08399, 0.03582, 0.168]): _vg.add([_i], _w, 'REPLACE')
_vg = ob_cube.vertex_groups.new(name='Bone.003')
for _i, _w in zip([2, 51, 86, 87, 88, 89, 90, 91, 92, 93, 94, 95, 96, 97, 98, 99, 100, 101, 102, 103, 104, 105, 106, 107, 108, 109, 110, 111, 192, 193, 194, 195, 196, 197, 198, 199, 200, 201, 202, 203, 204, 205, 206, 207, 208, 209, 210, 211, 212, 265, 266, 270], [0.06098, 0.03229, 0.2488, 0.05515, 0.06767, 0.1738, 0.174, 0.8982, 0.9295, 0.9801, 0.947, 0.9476, 0.9859, 0.9863, 0.9933, 0.9951, 0.9936, 0.9945, 0.9489, 0.9812, 0.9649, 0.9836, 0.9908, 0.9907, 0.7781, 0.8091, 0.8163, 0.7848, 0.07636, 0.06987, 0.06702, 0.9876, 0.9885, 0.9879, 0.9511, 0.9511, 0.9506, 0.1955, 0.1742, 0.1913, 0.995, 0.9959, 0.996, 0.995, 0.9956, 0.9955, 0.8231, 0.8266, 0.8255, 0.2353, 0.04136, 0.02566]): _vg.add([_i], _w, 'REPLACE')
_vg = ob_cube.vertex_groups.new(name='pec.l')
_vg = ob_cube.vertex_groups.new(name='shoulder.l')
_vg = ob_cube.vertex_groups.new(name='forearm.l')
_vg = ob_cube.vertex_groups.new(name='middlefinger1.l')
_vg = ob_cube.vertex_groups.new(name='middlefinger2.l')
_vg = ob_cube.vertex_groups.new(name='ringfinger1.l')
_vg = ob_cube.vertex_groups.new(name='ringfinger2.l')
_vg = ob_cube.vertex_groups.new(name='littlefinger1.l')
_vg = ob_cube.vertex_groups.new(name='littlefinger2.l')
_vg = ob_cube.vertex_groups.new(name='pointer1.l')
_vg = ob_cube.vertex_groups.new(name='pointer2.l')
_vg = ob_cube.vertex_groups.new(name='thumb1.l')
_vg = ob_cube.vertex_groups.new(name='thumb2.l')
_vg = ob_cube.vertex_groups.new(name='pec.r')
for _i, _w in zip([0, 1, 2, 15, 16, 17, 18, 19, 20, 21, 22, 39, 46, 51, 55, 62, 73, 75, 76, 80, 81, 83, 86, 87, 88, 89, 90, 108, 109, 110, 111, 128, 129, 130, 149, 150, 151, 152, 153, 154, 155, 175, 176, 189, 190, 191, 192, 193, 194, 201, 202, 203, 210, 211, 212, 265, 266, 267, 268, 269, 270], [0.6937, 0.4319, 0.3904, 0.695, 0.2011, 0.1166, 0.2185, 0.2699, 0.147, 0.1165, 0.01751, 0.6847, 0.5038, 0.6156, 0.2205, 0.2626, 0.181, 0.1398, 0.08951, 0.1163, 0.1183, 0.0737, 0.1547, 0.6503, 0.6153, 0.228, 0.2201, 0.0421, 0.03972, 0.03609, 0.04237, 0.5423, 0.4902, 0.4777, 0.5845, 0.2158, 0.1139, 0.155, 0.07054, 0.1188, 0.05139, 0.7694, 0.7468, 0.1697, 0.126, 0.116, 0.6048, 0.6294, 0.6393, 0.1802, 0.1575, 0.1849, 0.02838, 0.02279, 0.02553, 0.1502, 0.3075, 0.653, 0.744, 0.7068, 0.4676]): _vg.add([_i], _w, 'REPLACE')
_vg = ob_cube.vertex_groups.new(name='shoulder.r')
for _i, _w in zip([0, 1, 2, 15, 16, 17, 19, 20, 21, 22, 39, 46, 51, 55, 62, 73, 75, 81, 87, 88, 89, 124, 125, 126, 127, 128, 129, 130, 149, 150, 151, 152, 153, 154, 155, 156, 157, 175, 176, 189, 190, 191, 192, 193, 194, 225, 226, 227, 228, 229, 230, 267, 268, 269, 270], [0.2592, 0.5483, 0.04416, 0.2225, 0.07644, 0.8279, 0.7077, 0.8406, 0.8666, 0.9532, 0.2201, 0.05772, 0.06753, 0.08588, 0.0004553, 0.06214, 0.1457, 0.07226, 0.08293, 0.03992, 0.002659, 0.0488, 0.05541, 0.01999, 0.006403, 0.4308, 0.501, 0.5106, 0.3205, 0.6991, 0.7907, 0.8343, 0.9265, 0.8747, 0.9376, 0.9686, 0.9693, 0.1524, 0.1867, 0.09085, 0.137, 0.1716, 0.04668, 0.05003, 0.06469, 0.01543, 0.01546, 0.0465, 0.0301, 0.01479, 0.001074, 0.07666, 0.137, 0.2179, 0.007744]): _vg.add([_i], _w, 'REPLACE')
_vg = ob_cube.vertex_groups.new(name='forearm.r')
for _i, _w in zip([23, 24, 25, 26, 113, 114, 115, 124, 125, 126, 127, 158, 159, 215, 216, 217, 218, 219, 220, 221, 222, 223, 224, 225, 226, 227, 228, 229, 230], [0.326, 0.7605, 0.1762, 0.4199, 0.02144, 0.02852, 0.1123, 0.9503, 0.9442, 0.9649, 0.9715, 0.2387, 0.8712, 0.1417, 0.1675, 0.1913, 0.09345, 0.09123, 0.007855, 0.9846, 0.9887, 0.9949, 0.9934, 0.9668, 0.9668, 0.9513, 0.9596, 0.9673, 0.9742]): _vg.add([_i], _w, 'REPLACE')
_vg = ob_cube.vertex_groups.new(name='middlefinger1.r')
for _i, _w in zip([159, 161, 164, 165, 214, 218, 219, 220, 233], [0.01832, 0.05157, 0.7088, 0.05319, 0.005261, 0.08595, 0.6814, 0.04063, 0.1425]): _vg.add([_i], _w, 'REPLACE')
_vg = ob_cube.vertex_groups.new(name='middlefinger2.r')
for _i, _w in zip([243, 244, 245, 246], [0.9871, 0.9708, 0.9846, 0.9795]): _vg.add([_i], _w, 'REPLACE')
_vg = ob_cube.vertex_groups.new(name='ringfinger1.r')
for _i, _w in zip([30, 116, 117, 118, 119, 160, 161, 162, 164, 165, 216, 217, 218, 219, 233, 234, 242], [0.01703, 0.02078, 0.03753, 0.7791, 0.06211, 0.05249, 0.8247, 0.09362, 0.1483, 0.6488, 0.09946, 0.01384, 0.02264, 0.07961, 0.6948, 0.1485, 0.05413]): _vg.add([_i], _w, 'REPLACE')
_vg = ob_cube.vertex_groups.new(name='ringfinger2.r')
for _i, _w in zip([164, 165, 213, 214, 231, 232], [0.005445, 0.01475, 0.9794, 0.965, 0.958, 0.973]): _vg.add([_i], _w, 'REPLACE')
_vg = ob_cube.vertex_groups.new(name='littlefinger1.r')
for _i, _w in zip([24, 26, 28, 30, 114, 115, 118, 119, 121, 122, 161, 162, 165, 215, 216, 217, 218, 219, 233, 234, 241], [0.2231, 0.5572, 0.5155, 0.08175, 0.9041, 0.8497, 0.1181, 0.8972, 0.8682, 0.8371, 0.02308, 0.8275, 0.1525, 0.08758, 0.643, 0.7558, 0.7704, 0.066, 0.06178, 0.7877, 0.0242]): _vg.add([_i], _w, 'REPLACE')
_vg = ob_cube.vertex_groups.new(name='littlefinger2.r')
for _i, _w in zip([28, 30, 114, 121, 122, 162, 165, 239, 240, 241, 242], [0.4755, 0.8798, 0.0004861, 0.1018, 0.1386, 0.05418, 0.1037, 0.9736, 0.9897, 0.9517, 0.9309]): _vg.add([_i], _w, 'REPLACE')
_vg = ob_cube.vertex_groups.new(name='pointer1.r')
for _i, _w in zip([27, 29, 112, 116, 117, 123, 160, 161, 163, 164, 220, 233, 236, 249], [0.0911, 0.801, 0.0633, 0.8333, 0.03593, 0.143, 0.816, 0.04746, 0.9308, 0.07256, 0.07616, 0.06243, 0.1035, 0.03037]): _vg.add([_i], _w, 'REPLACE')
_vg = ob_cube.vertex_groups.new(name='pointer2.r')
for _i, _w in zip([29, 247, 248, 249, 250], [0.00828, 0.9704, 0.9798, 0.9478, 0.9761]): _vg.add([_i], _w, 'REPLACE')
_vg = ob_cube.vertex_groups.new(name='thumb1.r')
for _i, _w in zip([23, 25, 27, 29, 112, 113, 116, 117, 118, 120, 123, 158, 159, 160, 215, 216, 219, 220], [0.6351, 0.7888, 0.02143, 0.05582, 0.8858, 0.9003, 0.1092, 0.8838, 0.07111, 0.8858, 0.8136, 0.7189, 0.07037, 0.01675, 0.7373, 0.08692, 0.06929, 0.8297]): _vg.add([_i], _w, 'REPLACE')
_vg = ob_cube.vertex_groups.new(name='thumb2.r')
for _i, _w in zip([27, 29, 120, 123, 160, 235, 236, 237, 238, 247], [0.8544, 0.1091, 0.08538, 0.02022, 0.06778, 1.003, 0.9084, 0.9759, 0.9693, 0.0004772]): _vg.add([_i], _w, 'REPLACE')
_vg = ob_cube.vertex_groups.new(name='hip.l')
_vg = ob_cube.vertex_groups.new(name='thigh.l')
_vg = ob_cube.vertex_groups.new(name='leg.l')
_vg = ob_cube.vertex_groups.new(name='foot.l')
_vg = ob_cube.vertex_groups.new(name='hip.r')
for _i, _w in zip([3, 4, 5, 6, 9, 10, 40, 41, 52, 53, 59, 60, 78, 131, 132, 133, 134, 135, 136, 137, 138, 139], [0.06543, 0.06466, 0.6422, 0.4539, 0.05603, 0.03958, 0.1322, 0.1268, 0.2724, 0.05017, 0.2369, 0.007956, 0.05074, 0.7135, 0.7774, 0.5295, 0.03698, 0.02176, 0.03675, 0.0334, 0.02467, 0.05284]): _vg.add([_i], _w, 'REPLACE')
_vg = ob_cube.vertex_groups.new(name='thigh.r')
for _i, _w in zip([3, 4, 5, 6, 7, 8, 9, 10, 40, 41, 42, 43, 52, 53, 59, 60, 131, 132, 133, 134, 135, 136, 137, 138, 139, 140, 141, 142, 252, 253, 254, 255, 258, 262, 263, 264], [0.06686, 0.07238, 0.1349, 0.1212, 0.9671, 0.9594, 0.9081, 0.9167, 0.04466, 0.05785, 0.9527, 0.9492, 0.04996, 0.9295, 0.05985, 0.9323, 0.1937, 0.146, 0.2301, 0.07786, 0.0782, 0.07536, 0.9243, 0.9377, 0.9143, 0.9673, 0.9749, 0.9726, 0.001164, 0.004775, 0.2235, 0.05684, 0.1268, 0.1039, 0.02761, 0.003057]): _vg.add([_i], _w, 'REPLACE')
_vg = ob_cube.vertex_groups.new(name='leg.r')
for _i, _w in zip([9, 10, 11, 12, 13, 14, 32, 34, 44, 45, 48, 54, 61, 63, 64, 65, 66, 67, 68, 69, 70, 71, 137, 139, 143, 144, 145, 146, 147, 148, 166, 167, 168, 169, 170, 171, 172, 173, 174, 177, 178, 179, 180, 181, 182, 183, 184, 185, 251, 252, 253, 254, 255, 256, 257, 258, 259, 260, 261, 262, 263, 264], [0.01571, 0.001238, 0.0455, 0.8848, 0.07174, 0.8638, 0.5426, 0.5861, 0.02007, 0.9023, 0.5452, 0.05703, 0.8832, 0.5633, 0.9936, 0.9692, 0.9505, 0.9877, 0.993, 0.9616, 0.9513, 0.99, 0.01173, 0.006858, 0.2742, 0.7099, 0.8287, 0.8433, 0.7142, 0.2524, 0.1373, 0.3267, 0.513, 0.4494, 0.23, 0.09609, 0.0824, 0.2186, 0.4459, 0.1255, 0.4107, 0.4879, 0.9668, 0.9825, 0.9863, 0.9928, 0.9899, 0.9802, 0.989, 0.9727, 0.9722, 0.7753, 0.9425, 0.9862, 0.9788, 0.8722, 0.9906, 0.9901, 0.9835, 0.895, 0.9603, 0.9722]): _vg.add([_i], _w, 'REPLACE')
_vg = ob_cube.vertex_groups.new(name='foot.r')
for _i, _w in zip([11, 12, 13, 14, 31, 32, 33, 34, 35, 36, 37, 38, 44, 45, 47, 48, 49, 50, 54, 56, 57, 58, 61, 63, 65, 66, 69, 70, 143, 144, 145, 146, 147, 148, 166, 167, 168, 169, 170, 171, 172, 173, 174, 177, 178, 179, 180], [0.9522, 0.1152, 0.9282, 0.136, 0.9827, 0.4574, 0.9753, 0.4138, 0.9972, 0.9958, 0.9983, 0.9973, 0.965, 0.09759, 0.9888, 0.4548, 0.9993, 0.9996, 0.943, 0.9819, 1.0, 0.9991, 0.1166, 0.4367, 0.01125, 0.04792, 0.02631, 0.04661, 0.7258, 0.29, 0.1711, 0.1567, 0.2858, 0.7476, 0.8627, 0.6733, 0.487, 0.5506, 0.77, 0.9039, 0.9176, 0.7814, 0.5541, 0.8745, 0.5893, 0.5121, 0.01501]): _vg.add([_i], _w, 'REPLACE')
_m = ob_cube.modifiers.new('Mirror', 'MIRROR')
_m.use_clip = True
_m = ob_cube.modifiers.new('Subdivision', 'SUBSURF')
_m.levels = 0
_m.render_levels = 0
_m = ob_cube.modifiers.new('Armature', 'ARMATURE')
_m.object = ob_armature
ob_light.location = (-0.0323, -8.99, 5.904)
ob_light.rotation_euler = (0.6503, 0.05522, 1.866)
ob_light.lock_rotations_4d = False
ob_light.empty_display_type = 'ARROWS'
ob_light.color = (0.0, 0.0, 0.0, 0.0)
ob_light.lineart.crease_threshold = 0.0
ob_camera.location = (5.699, -4.124, 9.428)
ob_camera.rotation_euler = (0.8499, -0.01973, 0.9854)
ob_camera.lock_rotations_4d = False
ob_camera.empty_display_type = 'ARROWS'
ob_camera.color = (0.0, 0.0, 0.0, 0.0)
ob_camera.display_type = 'WIRE'
ob_camera.lineart.crease_threshold = 0.0
ob_armature.location = (0.0, 0.0, 3.123)

# ---- collection membership
col_collection.objects.link(ob_cube)
col_collection.objects.link(ob_light)
col_collection.objects.link(ob_camera)
col_collection.objects.link(ob_armature)

# ---- scene / render settings (as saved in the file)
scene.camera = ob_camera
scene.frame_start = 1; scene.frame_end = 250; scene.frame_set(1)
scene.render.engine = 'BLENDER_EEVEE_NEXT'
scene.cycles.sampling_pattern = 'TABULATED_SOBOL'
scene.cycles.use_light_tree = False
scene.view_settings.view_transform = 'Filmic'
bpy.context.view_layer.update()
